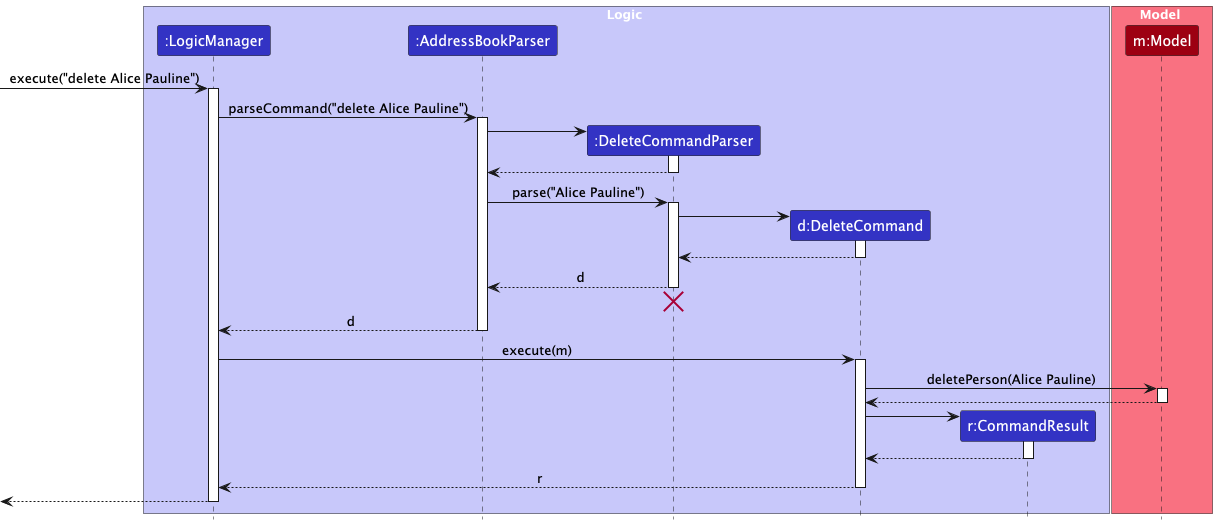

The diagram above was rendered by PlantUML. Its source (embedded in the PNG):
@startuml
!include style.puml
skinparam ArrowFontStyle plain

box Logic LOGIC_COLOR_T1
participant ":LogicManager" as LogicManager LOGIC_COLOR
participant ":AddressBookParser" as AddressBookParser LOGIC_COLOR
participant ":DeleteCommandParser" as DeleteCommandParser LOGIC_COLOR
participant "d:DeleteCommand" as DeleteCommand LOGIC_COLOR
participant "r:CommandResult" as CommandResult LOGIC_COLOR
end box

box Model MODEL_COLOR_T1
participant "m:Model" as Model MODEL_COLOR
end box

[-> LogicManager : execute("delete Alice Pauline")
activate LogicManager

LogicManager -> AddressBookParser : parseCommand("delete Alice Pauline")
activate AddressBookParser

create DeleteCommandParser
AddressBookParser -> DeleteCommandParser
activate DeleteCommandParser

DeleteCommandParser --> AddressBookParser
deactivate DeleteCommandParser

AddressBookParser -> DeleteCommandParser : parse("Alice Pauline")
activate DeleteCommandParser

create DeleteCommand
DeleteCommandParser -> DeleteCommand
activate DeleteCommand

DeleteCommand --> DeleteCommandParser :
deactivate DeleteCommand

DeleteCommandParser --> AddressBookParser : d
deactivate DeleteCommandParser
'Hidden arrow to position the destroy marker below the end of the activation bar.
DeleteCommandParser -[hidden]-> AddressBookParser
destroy DeleteCommandParser

AddressBookParser --> LogicManager : d
deactivate AddressBookParser

LogicManager -> DeleteCommand : execute(m)
activate DeleteCommand

DeleteCommand -> Model : deletePerson(Alice Pauline)
activate Model

Model --> DeleteCommand
deactivate Model

create CommandResult
DeleteCommand -> CommandResult
activate CommandResult

CommandResult --> DeleteCommand
deactivate CommandResult

DeleteCommand --> LogicManager : r
deactivate DeleteCommand

[<--LogicManager
deactivate LogicManager
@enduml